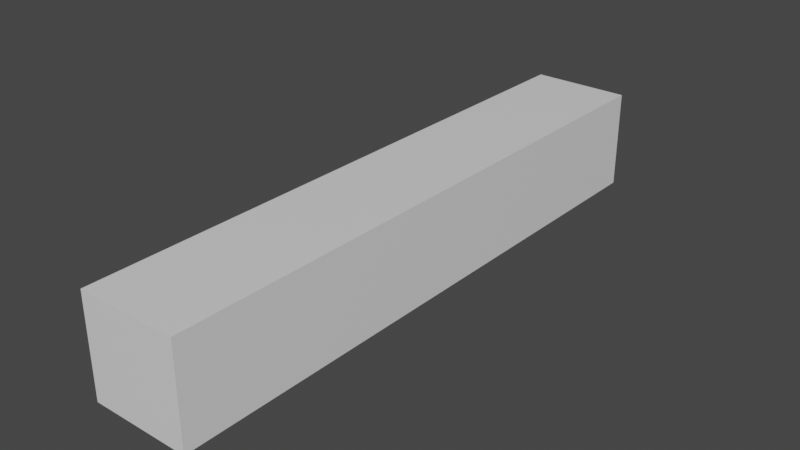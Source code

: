 # Source: Joint_Bone.blend  (saved by Blender 2.91.10; exported with 4.5.12 LTS)
import bpy
from mathutils import Matrix  # noqa: F401  (used for matrix-valued properties, if any)

bpy.ops.wm.read_factory_settings(use_empty=True)
scene = bpy.context.scene
scene.name = 'Scene'

# ---- collections
col_collection = bpy.data.collections.new('Collection'); scene.collection.children.link(col_collection)

# ---- materials (node trees are filled in below, after node groups)
mat_material = bpy.data.materials.new('Material')
mat_material.alpha_threshold = 0.0
mat_material.use_transparent_shadow = False
mat_material.line_color = (0.0, 0.0, 0.0, 1.0)

# ---- material node trees
mat_material.use_nodes = True; mat_material.node_tree.nodes.clear()
_N = mat_material.node_tree.nodes; _L = mat_material.node_tree.links
n0 = _N.new('ShaderNodeOutputMaterial'); n0.name = 'Material Output'; n0.location = (300, 300)
n1 = _N.new('ShaderNodeBsdfPrincipled'); n1.name = 'Principled BSDF'; n1.location = (10, 300)
n1.distribution = 'GGX'
n1.subsurface_method = 'BURLEY'
n1.inputs[2].default_value = 0.4
n1.inputs[3].default_value = 1.45
n1.inputs[27].default_value = (0.0, 0.0, 0.0, 1.0)
n1.inputs[28].default_value = 1.0
_L.new(n1.outputs[0], n0.inputs[0])
n0.is_active_output = True

# ---- world
world_world = bpy.data.worlds.new('World'); scene.world = world_world
world_world.use_nodes = True; world_world.node_tree.nodes.clear()
_N = world_world.node_tree.nodes; _L = world_world.node_tree.links
n0 = _N.new('ShaderNodeOutputWorld'); n0.name = 'World Output'; n0.location = (300, 300)
n1 = _N.new('ShaderNodeBackground'); n1.name = 'Background'; n1.location = (10, 300)
n1.inputs[0].default_value = (0.05088, 0.05088, 0.05088, 1.0)
_L.new(n1.outputs[0], n0.inputs[0])
n0.is_active_output = True
world_world.color = (0.05088, 0.05088, 0.05088)
world_world.use_sun_shadow = False
world_world.sun_shadow_jitter_overblur = 0.0

# ---- meshes
me_cube = bpy.data.meshes.new('Cube')
me_cube.from_pydata([(1.0, 12.0, 1.0), (1.0, 12.0, -1.0), (1.0, 0.0, 1.0), (1.0, 0.0, -1.0), (-1.0, 12.0, 1.0), (-1.0, 12.0, -1.0), (-1.0, 0.0, 1.0), (-1.0, 0.0, -1.0)], [], [(0, 4, 6, 2), (3, 2, 6, 7), (7, 6, 4, 5), (5, 1, 3, 7), (1, 0, 2, 3), (5, 4, 0, 1)])
_uv = me_cube.uv_layers.new(name='UVMap')
_uv.uv.foreach_set('vector', [0.625, 0.5, 0.875, 0.5, 0.875, 0.75, 0.625, 0.75, 0.375, 0.75, 0.625, 0.75, 0.625, 1.0, 0.375, 1.0, 0.375, 0.0, 0.625, 0.0, 0.625, 0.25, 0.375, 0.25, 0.125, 0.5, 0.375, 0.5, 0.375, 0.75, 0.125, 0.75, 0.375, 0.5, 0.625, 0.5, 0.625, 0.75, 0.375, 0.75, 0.375, 0.25, 0.625, 0.25, 0.625, 0.5, 0.375, 0.5])
me_cube.materials.append(mat_material)
me_cube.use_remesh_preserve_volume = False
me_cube.use_remesh_preserve_attributes = False
me_cube.use_mirror_vertex_groups = False
me_cube.update()

# ---- objects
ob_cube = bpy.data.objects.new('Cube', me_cube)

# ---- transforms, parenting, visibility, modifiers, constraints
ob_cube.location = (0.0, 0.0, 0.0)
ob_cube.lock_rotations_4d = False
ob_cube.empty_display_type = 'ARROWS'
ob_cube.lineart.crease_threshold = 0.0

# ---- collection membership
col_collection.objects.link(ob_cube)

# ---- scene / render settings (as saved in the file)
scene.frame_start = 1; scene.frame_end = 250; scene.frame_set(1)
scene.render.engine = 'BLENDER_EEVEE_NEXT'
scene.cycles.use_denoising = False
scene.cycles.samples = 128
scene.cycles.sampling_pattern = 'TABULATED_SOBOL'
scene.cycles.use_adaptive_sampling = False
scene.cycles.use_light_tree = False
scene.view_settings.view_transform = 'Filmic'
bpy.context.view_layer.update()

# ---- added for rendering (the .blend has no active camera and no usable light): camera, sun
cam_auto = bpy.data.cameras.new('AutoCamera')
cam_auto.lens = 50.0
cam_auto.sensor_width = 36.0
cam_auto.clip_end = 1000.0
ob_auto_camera = bpy.data.objects.new('AutoCamera', cam_auto)
scene.collection.objects.link(ob_auto_camera)
ob_auto_camera.location = (11.4069, -7.68832, 9.12555)
ob_auto_camera.rotation_euler = (1.09748, -7.21219e-08, 0.694738)
scene.camera = ob_auto_camera
light_auto_sun = bpy.data.lights.new('AutoSun', 'SUN')
light_auto_sun.energy = 3.0
light_auto_sun.angle = 0.0523599
ob_auto_sun = bpy.data.objects.new('AutoSun', light_auto_sun)
scene.collection.objects.link(ob_auto_sun)
ob_auto_sun.rotation_euler = (0.872665, 0.174533, 0.523599)
bpy.context.view_layer.update()
